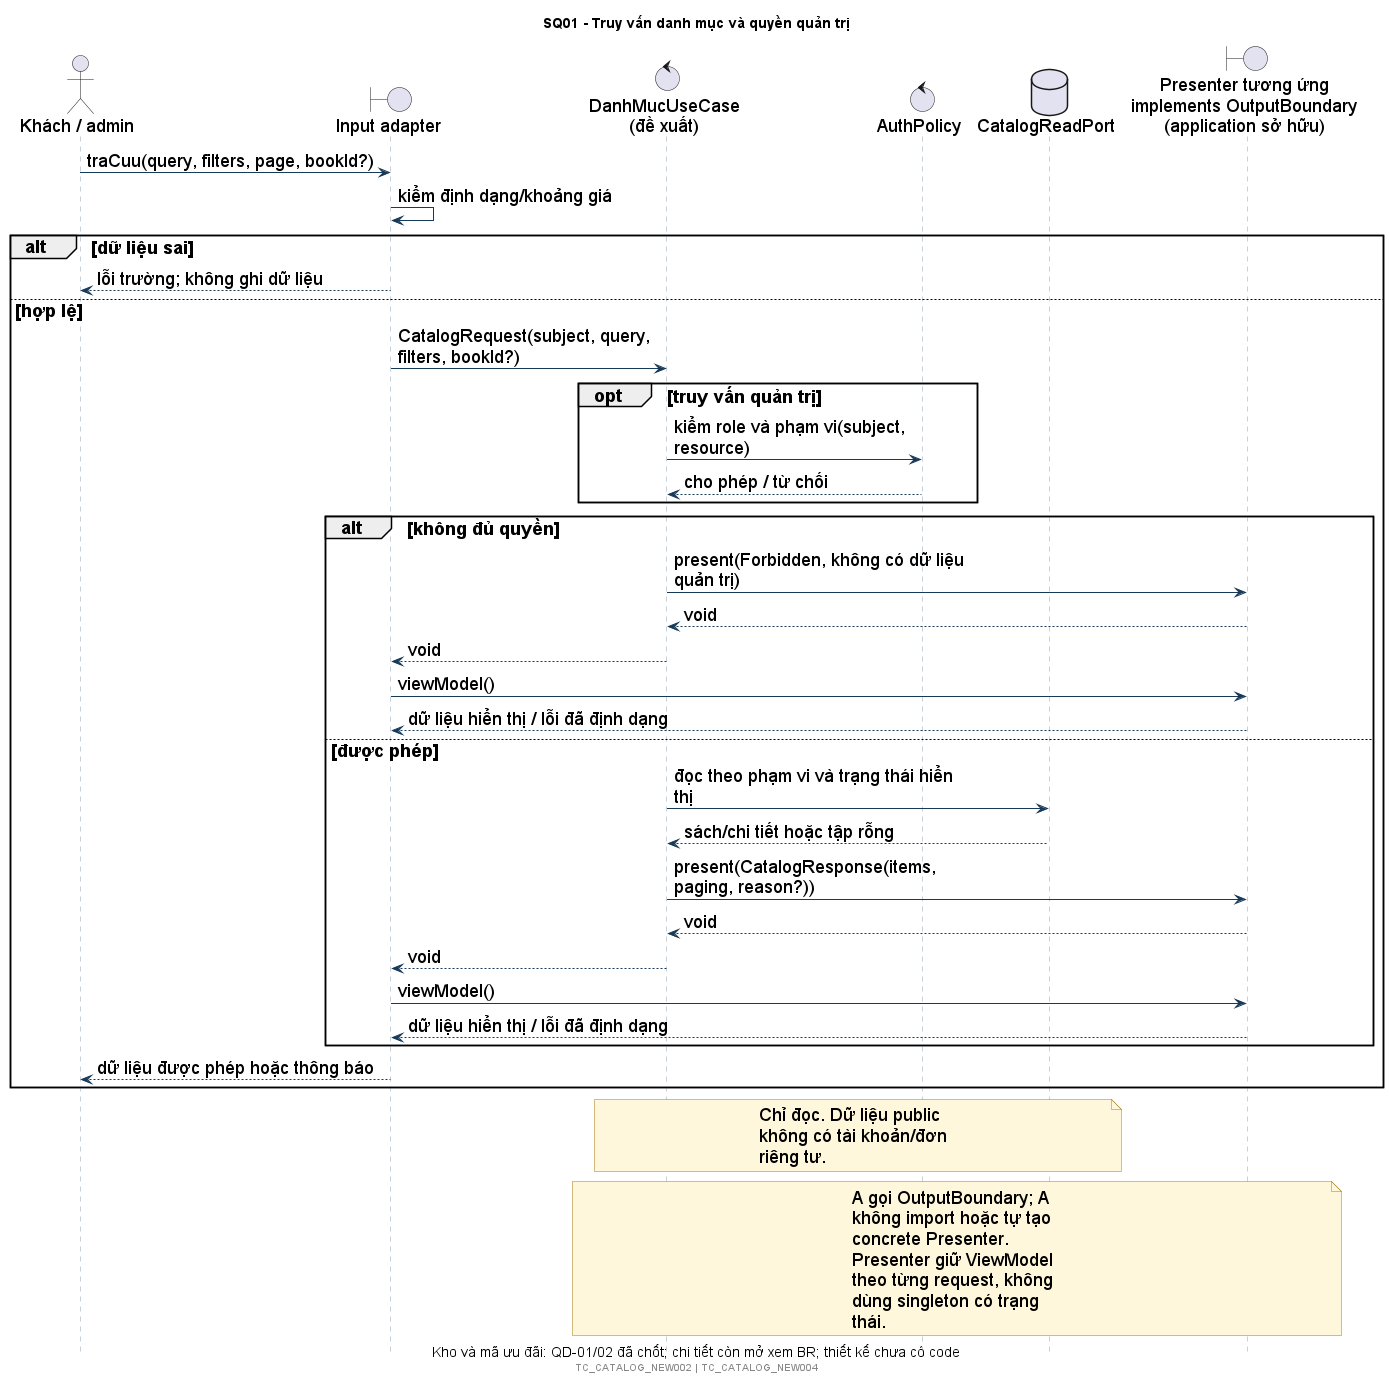

The diagram above was rendered by PlantUML. Its source (embedded in the PNG):
@startuml
!include style.iuml
title SQ01 - Truy vấn danh mục và quyền quản trị
caption Kho và mã ưu đãi: QD-01/02 đã chốt; chi tiết còn mở xem BR; thiết kế chưa có code
actor "Khách / admin" as U
boundary "Input adapter" as C
control "DanhMucUseCase\n(đề xuất)" as A
control "AuthPolicy" as P
database "CatalogReadPort" as D
boundary "Presenter tương ứng\nimplements OutputBoundary\n(application sở hữu)" as OUT
U -> C: traCuu(query, filters, page, bookId?)
C -> C: kiểm định dạng/khoảng giá
alt dữ liệu sai
 C --> U: lỗi trường; không ghi dữ liệu
else hợp lệ
 C -> A: CatalogRequest(subject, query, filters, bookId?)
 opt truy vấn quản trị
  A -> P: kiểm role và phạm vi(subject, resource)
  P --> A: cho phép / từ chối
 end
 alt không đủ quyền
  A -> OUT: present(Forbidden, không có dữ liệu quản trị)
  OUT --> A: void
  A --> C: void
  C -> OUT: viewModel()
  OUT --> C: dữ liệu hiển thị / lỗi đã định dạng
 else được phép
  A -> D: đọc theo phạm vi và trạng thái hiển thị
  D --> A: sách/chi tiết hoặc tập rỗng
  A -> OUT: present(CatalogResponse(items, paging, reason?))
  OUT --> A: void
  A --> C: void
  C -> OUT: viewModel()
  OUT --> C: dữ liệu hiển thị / lỗi đã định dạng
 end
 C --> U: dữ liệu được phép hoặc thông báo
end
note over A,D: Chỉ đọc. Dữ liệu public không có tài khoản/đơn riêng tư.
note over A,OUT: A gọi OutputBoundary; A không import hoặc tự tạo concrete Presenter.\nPresenter giữ ViewModel theo từng request, không dùng singleton có trạng thái.
footer TC_CATALOG_NEW002 | TC_CATALOG_NEW004
@enduml